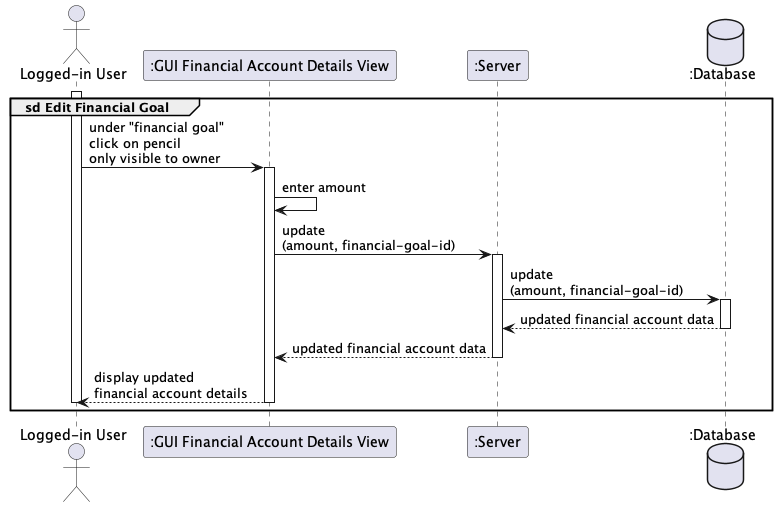

The diagram above was rendered by PlantUML. Its source (embedded in the PNG):
@startuml

actor "Logged-in User" as user
participant ":GUI Financial Account Details View" as gui
participant ":Server" as server
database ":Database" as database

group sd Edit Financial Goal
    activate user
    user -> gui++ : under "financial goal" \nclick on pencil \nonly visible to owner
        gui -> gui : enter amount
        gui -> server++ : update \n(amount, financial-goal-id)
           server -> database++ : update \n(amount, financial-goal-id)
           return updated financial account data
        return updated financial account data
    return display updated \nfinancial account details
    deactivate user
end

@enduml